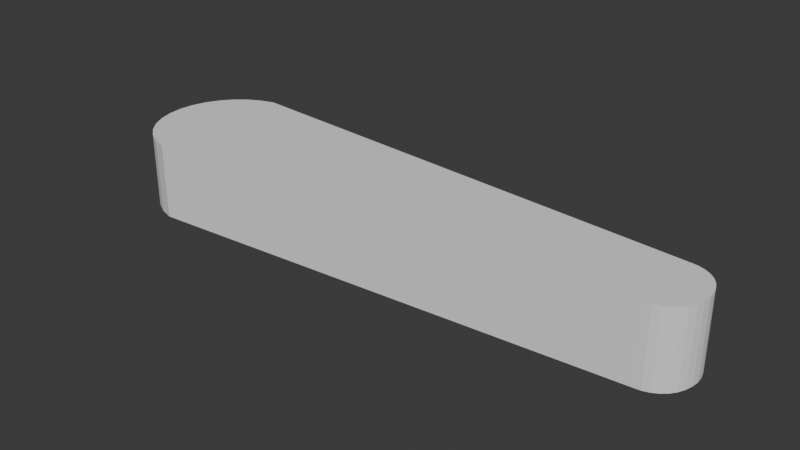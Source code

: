 # Source: flipper.blend  (saved by Blender 5.1.30; exported with 4.5.12 LTS)
import bpy
from mathutils import Matrix  # noqa: F401  (used for matrix-valued properties, if any)

bpy.ops.wm.read_factory_settings(use_empty=True)
scene = bpy.context.scene
scene.name = 'Scene'

# ---- world
world_world = bpy.data.worlds.new('World'); scene.world = world_world
world_world.use_nodes = True; world_world.node_tree.nodes.clear()
_N = world_world.node_tree.nodes; _L = world_world.node_tree.links
n0 = _N.new('ShaderNodeOutputWorld'); n0.name = 'World Output'; n0.location = (200, 100)
n1 = _N.new('ShaderNodeBackground'); n1.name = 'Background'; n1.location = (-200, 100)
n1.inputs[0].default_value = (0.05088, 0.05088, 0.05088, 1.0)
_L.new(n1.outputs[0], n0.inputs[0])
n0.is_active_output = True
world_world.color = (0.05088, 0.05088, 0.05088)
world_world.sun_shadow_jitter_overblur = 0.0

# ---- meshes
me_circle_001 = bpy.data.meshes.new('Circle.001')
me_circle_001.from_pydata([(1.356, -5.956e-08, 0.0), (1.354, 0.01938, 0.0), (1.349, 0.03801, 0.0), (1.341, 0.05518, 0.0), (1.33, 0.07023, 0.0), (1.316, 0.08258, 0.0), (1.3, 0.09176, 0.0), (1.283, 0.09741, 0.0), (1.265, 0.09932, 0.0), (-0.03902, 0.1962, 0.0), (-0.07654, 0.1848, 0.0), (-0.1111, 0.1663, 0.0), (-0.1414, 0.1414, 0.0), (-0.1663, 0.1111, 0.0), (-0.1848, 0.07654, 0.0), (-0.1962, 0.03902, 0.0), (-0.2, 8.742e-09, 0.0), (-0.1962, -0.03902, 0.0), (-0.1848, -0.07654, 0.0), (-0.1663, -0.1111, 0.0), (-0.1414, -0.1414, 0.0), (-0.1111, -0.1663, 0.0), (-0.07654, -0.1848, 0.0), (-0.03902, -0.1962, 0.0), (1.265, -0.09932, 0.0), (1.283, -0.09741, 0.0), (1.3, -0.09176, 0.0), (1.316, -0.08258, 0.0), (1.33, -0.07023, 0.0), (1.341, -0.05518, 0.0), (1.349, -0.03801, 0.0), (1.354, -0.01938, 0.0), (1.356, -5.956e-08, 0.0), (1.354, 0.01938, 0.0), (1.349, 0.03801, 0.0), (1.341, 0.05518, 0.0), (1.33, 0.07023, 0.0), (1.316, 0.08258, 0.0), (1.3, 0.09176, 0.0), (1.283, 0.09741, 0.0), (1.265, 0.09932, 0.0), (-0.03902, 0.1962, 0.0), (-0.07654, 0.1848, 0.0), (-0.1111, 0.1663, 0.0), (-0.1414, 0.1414, 0.0), (-0.1663, 0.1111, 0.0), (-0.1848, 0.07654, 0.0), (-0.1962, 0.03902, 0.0), (-0.2, 8.742e-09, 0.0), (-0.1962, -0.03902, 0.0), (-0.1848, -0.07654, 0.0), (-0.1663, -0.1111, 0.0), (-0.1414, -0.1414, 0.0), (-0.1111, -0.1663, 0.0), (-0.07654, -0.1848, 0.0), (-0.03902, -0.1962, 0.0), (1.265, -0.09932, 0.0), (1.283, -0.09741, 0.0), (1.3, -0.09176, 0.0), (1.316, -0.08258, 0.0), (1.33, -0.07023, 0.0), (1.341, -0.05518, 0.0), (1.349, -0.03801, 0.0), (1.354, -0.01938, 0.0), (1.356, -5.956e-08, 0.2), (1.354, 0.01938, 0.2), (1.349, 0.03801, 0.2), (1.341, 0.05518, 0.2), (1.33, 0.07023, 0.2), (1.316, 0.08258, 0.2), (1.3, 0.09176, 0.2), (1.283, 0.09741, 0.2), (1.265, 0.09932, 0.2), (-0.03902, 0.1962, 0.2), (-0.07654, 0.1848, 0.2), (-0.1111, 0.1663, 0.2), (-0.1414, 0.1414, 0.2), (-0.1663, 0.1111, 0.2), (-0.1848, 0.07654, 0.2), (-0.1962, 0.03902, 0.2), (-0.2, 8.742e-09, 0.2), (-0.1962, -0.03902, 0.2), (-0.1848, -0.07654, 0.2), (-0.1663, -0.1111, 0.2), (-0.1414, -0.1414, 0.2), (-0.1111, -0.1663, 0.2), (-0.07654, -0.1848, 0.2), (-0.03902, -0.1962, 0.2), (1.265, -0.09932, 0.2), (1.283, -0.09741, 0.2), (1.3, -0.09176, 0.2), (1.316, -0.08258, 0.2), (1.33, -0.07023, 0.2), (1.341, -0.05518, 0.2), (1.349, -0.03801, 0.2), (1.354, -0.01938, 0.2)], [(0, 32), (1, 33), (2, 34), (3, 35), (4, 36), (5, 37), (6, 38), (7, 39), (8, 40), (9, 41), (10, 42), (11, 43), (12, 44), (13, 45), (14, 46), (15, 47), (16, 48), (17, 49), (18, 50), (19, 51), (20, 52), (21, 53), (22, 54), (23, 55), (24, 56), (25, 57), (26, 58), (27, 59), (28, 60), (29, 61), (30, 62), (31, 63)], [(20, 21, 85, 84), (7, 8, 72, 71), (21, 22, 86, 85), (8, 9, 73, 72), (22, 23, 87, 86), (9, 10, 74, 73), (23, 24, 88, 87), (10, 11, 75, 74), (24, 25, 89, 88), (11, 12, 76, 75), (25, 26, 90, 89), (12, 13, 77, 76), (26, 27, 91, 90), (13, 14, 78, 77), (0, 1, 65, 64), (27, 28, 92, 91), (14, 15, 79, 78), (1, 2, 66, 65), (28, 29, 93, 92), (15, 16, 80, 79), (2, 3, 67, 66), (29, 30, 94, 93), (16, 17, 81, 80), (3, 4, 68, 67), (30, 31, 95, 94), (17, 18, 82, 81), (4, 5, 69, 68), (31, 0, 64, 95), (18, 19, 83, 82), (5, 6, 70, 69), (19, 20, 84, 83), (6, 7, 71, 70), (31, 24, 0), (64, 65, 72), (88, 94, 95), (65, 66, 72), (88, 93, 94), (66, 67, 72), (88, 92, 93), (67, 68, 72), (88, 91, 92), (68, 69, 72), (88, 90, 91), (69, 70, 72), (88, 89, 90), (70, 71, 72), (88, 64, 72), (87, 88, 72), (87, 72, 73), (86, 87, 73), (86, 73, 74), (85, 86, 74), (85, 74, 75), (84, 85, 75), (76, 77, 75), (84, 77, 82), (77, 84, 75), (83, 84, 82), (82, 77, 78), (81, 82, 78), (81, 78, 79), (80, 81, 79), (88, 95, 64), (30, 24, 31), (20, 11, 10), (29, 24, 30), (0, 24, 8), (28, 24, 29), (1, 0, 8), (27, 24, 28), (2, 1, 8), (26, 24, 27), (3, 2, 8), (25, 24, 26), (4, 3, 8), (6, 5, 8), (7, 6, 8), (23, 8, 24), (23, 9, 8), (22, 9, 23), (22, 10, 9), (21, 20, 22), (17, 14, 13), (20, 10, 22), (20, 12, 11), (19, 12, 20), (19, 13, 12), (18, 17, 19), (17, 13, 19), (17, 15, 14), (16, 15, 17), (5, 4, 8)])
_uv = me_circle_001.uv_layers.new(name='UVMap')
_uv.uv.foreach_set('vector', [0.0, 0.0, 0.0, 0.0, 0.0, 0.0, 0.0, 0.0, 0.0, 0.0, 0.0, 0.0, 0.0, 0.0, 0.0, 0.0, 0.0, 0.0, 0.0, 0.0, 0.0, 0.0, 0.0, 0.0, 0.0, 0.0, 0.0, 0.0, 0.0, 0.0, 0.0, 0.0, 0.0, 0.0, 0.0, 0.0, 0.0, 0.0, 0.0, 0.0, 0.0, 0.0, 0.0, 0.0, 0.0, 0.0, 0.0, 0.0, 0.0, 0.0, 0.0, 0.0, 0.0, 0.0, 0.0, 0.0, 0.0, 0.0, 0.0, 0.0, 0.0, 0.0, 0.0, 0.0, 0.0, 0.0, 0.0, 0.0, 0.0, 0.0, 0.0, 0.0, 0.0, 0.0, 0.0, 0.0, 0.0, 0.0, 0.0, 0.0, 0.0, 0.0, 0.0, 0.0, 0.0, 0.0, 0.0, 0.0, 0.0, 0.0, 0.0, 0.0, 0.0, 0.0, 0.0, 0.0, 0.0, 0.0, 0.0, 0.0, 0.0, 0.0, 0.0, 0.0, 0.0, 0.0, 0.0, 0.0, 0.0, 0.0, 0.0, 0.0, 0.0, 0.0, 0.0, 0.0, 0.0, 0.0, 0.0, 0.0, 0.0, 0.0, 0.0, 0.0, 0.0, 0.0, 0.0, 0.0, 0.0, 0.0, 0.0, 0.0, 0.0, 0.0, 0.0, 0.0, 0.0, 0.0, 0.0, 0.0, 0.0, 0.0, 0.0, 0.0, 0.0, 0.0, 0.0, 0.0, 0.0, 0.0, 0.0, 0.0, 0.0, 0.0, 0.0, 0.0, 0.0, 0.0, 0.0, 0.0, 0.0, 0.0, 0.0, 0.0, 0.0, 0.0, 0.0, 0.0, 0.0, 0.0, 0.0, 0.0, 0.0, 0.0, 0.0, 0.0, 0.0, 0.0, 0.0, 0.0, 0.0, 0.0, 0.0, 0.0, 0.0, 0.0, 0.0, 0.0, 0.0, 0.0, 0.0, 0.0, 0.0, 0.0, 0.0, 0.0, 0.0, 0.0, 0.0, 0.0, 0.0, 0.0, 0.0, 0.0, 0.0, 0.0, 0.0, 0.0, 0.0, 0.0, 0.0, 0.0, 0.0, 0.0, 0.0, 0.0, 0.0, 0.0, 0.0, 0.0, 0.0, 0.0, 0.0, 0.0, 0.0, 0.0, 0.0, 0.0, 0.0, 0.0, 0.0, 0.0, 0.0, 0.0, 0.0, 0.0, 0.0, 0.0, 0.0, 0.0, 0.0, 0.0, 0.0, 0.0, 0.0, 0.0, 0.0, 0.0, 0.0, 0.0, 0.0, 0.0, 0.0, 0.0, 0.0, 0.0, 0.0, 0.0, 0.0, 0.0, 0.0, 0.0, 0.0, 0.0, 0.0, 0.0, 0.0, 0.0, 0.0, 0.0, 0.0, 0.0, 0.0, 0.0, 0.0, 0.0, 0.0, 0.0, 0.0, 0.0, 0.0, 0.0, 0.0, 0.0, 0.0, 0.0, 0.0, 0.0, 0.0, 0.0, 0.0, 0.0, 0.0, 0.0, 0.0, 0.0, 0.0, 0.0, 0.0, 0.0, 0.0, 0.0, 0.0, 0.0, 0.0, 0.0, 0.0, 0.0, 0.0, 0.0, 0.0, 0.0, 0.0, 0.0, 0.0, 0.0, 0.0, 0.0, 0.0, 0.0, 0.0, 0.0, 0.0, 0.0, 0.0, 0.0, 0.0, 0.0, 0.0, 0.0, 0.0, 0.0, 0.0, 0.0, 0.0, 0.0, 0.0, 0.0, 0.0, 0.0, 0.0, 0.0, 0.0, 0.0, 0.0, 0.0, 0.0, 0.0, 0.0, 0.0, 0.0, 0.0, 0.0, 0.0, 0.0, 0.0, 0.0, 0.0, 0.0, 0.0, 0.0, 0.0, 0.0, 0.0, 0.0, 0.0, 0.0, 0.0, 0.0, 0.0, 0.0, 0.0, 0.0, 0.0, 0.0, 0.0, 0.0, 0.0, 0.0, 0.0, 0.0, 0.0, 0.0, 0.0, 0.0, 0.0, 0.0, 0.0, 0.0, 0.0, 0.0, 0.0, 0.0, 0.0, 0.0, 0.0, 0.0, 0.0, 0.0, 0.0, 0.0, 0.0, 0.0, 0.0, 0.0, 0.0, 0.0, 0.0, 0.0, 0.0, 0.0, 0.0, 0.0, 0.0, 0.0, 0.0, 0.0, 0.0, 0.0, 0.0, 0.0, 0.0, 0.0, 0.0, 0.0, 0.0, 0.0, 0.0, 0.0, 0.0, 0.0, 0.0, 0.0, 0.0, 0.0, 0.0, 0.0, 0.0, 0.0, 0.0, 0.0, 0.0, 0.0, 0.0, 0.0, 0.0, 0.0, 0.0, 0.0, 0.0, 0.0, 0.0, 0.0, 0.0, 0.0, 0.0, 0.0, 0.0, 0.0, 0.0, 0.0, 0.0, 0.0, 0.0, 0.0, 0.0, 0.0, 0.0, 0.0, 0.0, 0.0, 0.0, 0.0, 0.0, 0.0, 0.0, 0.0, 0.0, 0.0, 0.0, 0.0, 0.0, 0.0, 0.0, 0.0, 0.0, 0.0, 0.0, 0.0, 0.0, 0.0, 0.0, 0.0, 0.0, 0.0, 0.0, 0.0, 0.0, 0.0, 0.0, 0.0, 0.0, 0.0, 0.0, 0.0, 0.0, 0.0, 0.0, 0.0, 0.0, 0.0, 0.0, 0.0, 0.0, 0.0, 0.0, 0.0, 0.0, 0.0, 0.0, 0.0, 0.0, 0.0, 0.0, 0.0, 0.0, 0.0, 0.0, 0.0, 0.0, 0.0, 0.0, 0.0, 0.0, 0.0, 0.0, 0.0, 0.0, 0.0, 0.0, 0.0, 0.0, 0.0, 0.0, 0.0, 0.0, 0.0, 0.0, 0.0, 0.0, 0.0, 0.0, 0.0, 0.0, 0.0, 0.0, 0.0, 0.0, 0.0, 0.0, 0.0, 0.0, 0.0, 0.0, 0.0, 0.0, 0.0, 0.0, 0.0, 0.0, 0.0, 0.0, 0.0, 0.0, 0.0, 0.0, 0.0, 0.0, 0.0, 0.0, 0.0, 0.0, 0.0, 0.0, 0.0, 0.0, 0.0, 0.0, 0.0, 0.0, 0.0, 0.0, 0.0, 0.0, 0.0, 0.0, 0.0, 0.0, 0.0, 0.0, 0.0, 0.0, 0.0, 0.0, 0.0, 0.0, 0.0, 0.0, 0.0, 0.0, 0.0, 0.0, 0.0, 0.0, 0.0, 0.0])
me_circle_001.update()

# ---- objects
ob_flipper = bpy.data.objects.new('Flipper', me_circle_001)

# ---- transforms, parenting, visibility, modifiers, constraints
ob_flipper.location = (0.0, 0.0, 0.0)

# ---- collection membership
scene.collection.objects.link(ob_flipper)

# ---- scene / render settings (as saved in the file)
scene.frame_start = 1; scene.frame_end = 250; scene.frame_set(23)
scene.render.engine = 'BLENDER_EEVEE_NEXT'
scene.render.bake_bias = 0.0
scene.render.bake_samples = 0
scene.cycles.sampling_pattern = 'TABULATED_SOBOL'
scene.eevee.use_volume_custom_range = False
bpy.context.view_layer.update()

# ---- added for rendering (the .blend has no active camera and no usable light): camera, sun
cam_auto = bpy.data.cameras.new('AutoCamera')
cam_auto.lens = 50.0
cam_auto.sensor_width = 36.0
cam_auto.clip_end = 1000.0
ob_auto_camera = bpy.data.objects.new('AutoCamera', cam_auto)
scene.collection.objects.link(ob_auto_camera)
ob_auto_camera.location = (2.07453, -1.79569, 1.29712)
ob_auto_camera.rotation_euler = (1.09748, -7.21219e-08, 0.694738)
scene.camera = ob_auto_camera
light_auto_sun = bpy.data.lights.new('AutoSun', 'SUN')
light_auto_sun.energy = 3.0
light_auto_sun.angle = 0.0523599
ob_auto_sun = bpy.data.objects.new('AutoSun', light_auto_sun)
scene.collection.objects.link(ob_auto_sun)
ob_auto_sun.rotation_euler = (0.872665, 0.174533, 0.523599)
bpy.context.view_layer.update()
